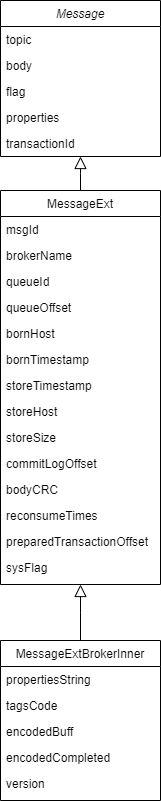

The diagram above was exported from draw.io. Its source (the exported page's mxGraphModel, read from the mxfile embedded in the PNG):
<mxGraphModel dx="819" dy="482" grid="1" gridSize="10" guides="1" tooltips="1" connect="1" arrows="1" fold="1" page="1" pageScale="1" pageWidth="827" pageHeight="1169" math="0" shadow="0">
  <root>
    <mxCell id="WIyWlLk6GJQsqaUBKTNV-0" />
    <mxCell id="WIyWlLk6GJQsqaUBKTNV-1" parent="WIyWlLk6GJQsqaUBKTNV-0" />
    <mxCell id="zkfFHV4jXpPFQw0GAbJ--0" value="Message" style="swimlane;fontStyle=2;align=center;verticalAlign=top;childLayout=stackLayout;horizontal=1;startSize=26;horizontalStack=0;resizeParent=1;resizeLast=0;collapsible=1;marginBottom=0;rounded=0;shadow=0;strokeWidth=1;" parent="WIyWlLk6GJQsqaUBKTNV-1" vertex="1">
      <mxGeometry x="220" y="100" width="160" height="156" as="geometry">
        <mxRectangle x="230" y="140" width="160" height="26" as="alternateBounds" />
      </mxGeometry>
    </mxCell>
    <mxCell id="zkfFHV4jXpPFQw0GAbJ--1" value="topic" style="text;align=left;verticalAlign=top;spacingLeft=4;spacingRight=4;overflow=hidden;rotatable=0;points=[[0,0.5],[1,0.5]];portConstraint=eastwest;" parent="zkfFHV4jXpPFQw0GAbJ--0" vertex="1">
      <mxGeometry y="26" width="160" height="26" as="geometry" />
    </mxCell>
    <mxCell id="k-ddeiEJ2x2pm0-medK5-28" value="body" style="text;align=left;verticalAlign=top;spacingLeft=4;spacingRight=4;overflow=hidden;rotatable=0;points=[[0,0.5],[1,0.5]];portConstraint=eastwest;rounded=0;shadow=0;html=0;" vertex="1" parent="zkfFHV4jXpPFQw0GAbJ--0">
      <mxGeometry y="52" width="160" height="26" as="geometry" />
    </mxCell>
    <mxCell id="zkfFHV4jXpPFQw0GAbJ--2" value="flag" style="text;align=left;verticalAlign=top;spacingLeft=4;spacingRight=4;overflow=hidden;rotatable=0;points=[[0,0.5],[1,0.5]];portConstraint=eastwest;rounded=0;shadow=0;html=0;" parent="zkfFHV4jXpPFQw0GAbJ--0" vertex="1">
      <mxGeometry y="78" width="160" height="26" as="geometry" />
    </mxCell>
    <mxCell id="zkfFHV4jXpPFQw0GAbJ--3" value="properties" style="text;align=left;verticalAlign=top;spacingLeft=4;spacingRight=4;overflow=hidden;rotatable=0;points=[[0,0.5],[1,0.5]];portConstraint=eastwest;rounded=0;shadow=0;html=0;" parent="zkfFHV4jXpPFQw0GAbJ--0" vertex="1">
      <mxGeometry y="104" width="160" height="26" as="geometry" />
    </mxCell>
    <mxCell id="k-ddeiEJ2x2pm0-medK5-30" value="transactionId" style="text;align=left;verticalAlign=top;spacingLeft=4;spacingRight=4;overflow=hidden;rotatable=0;points=[[0,0.5],[1,0.5]];portConstraint=eastwest;rounded=0;shadow=0;html=0;" vertex="1" parent="zkfFHV4jXpPFQw0GAbJ--0">
      <mxGeometry y="130" width="160" height="26" as="geometry" />
    </mxCell>
    <mxCell id="zkfFHV4jXpPFQw0GAbJ--6" value="MessageExt" style="swimlane;fontStyle=0;align=center;verticalAlign=top;childLayout=stackLayout;horizontal=1;startSize=26;horizontalStack=0;resizeParent=1;resizeLast=0;collapsible=1;marginBottom=0;rounded=0;shadow=0;strokeWidth=1;" parent="WIyWlLk6GJQsqaUBKTNV-1" vertex="1">
      <mxGeometry x="220" y="290" width="160" height="394" as="geometry">
        <mxRectangle x="130" y="380" width="160" height="26" as="alternateBounds" />
      </mxGeometry>
    </mxCell>
    <mxCell id="k-ddeiEJ2x2pm0-medK5-17" value="msgId" style="text;align=left;verticalAlign=top;spacingLeft=4;spacingRight=4;overflow=hidden;rotatable=0;points=[[0,0.5],[1,0.5]];portConstraint=eastwest;rounded=0;shadow=0;html=0;" vertex="1" parent="zkfFHV4jXpPFQw0GAbJ--6">
      <mxGeometry y="26" width="160" height="26" as="geometry" />
    </mxCell>
    <mxCell id="zkfFHV4jXpPFQw0GAbJ--7" value="brokerName" style="text;align=left;verticalAlign=top;spacingLeft=4;spacingRight=4;overflow=hidden;rotatable=0;points=[[0,0.5],[1,0.5]];portConstraint=eastwest;" parent="zkfFHV4jXpPFQw0GAbJ--6" vertex="1">
      <mxGeometry y="52" width="160" height="26" as="geometry" />
    </mxCell>
    <mxCell id="zkfFHV4jXpPFQw0GAbJ--8" value="queueId" style="text;align=left;verticalAlign=top;spacingLeft=4;spacingRight=4;overflow=hidden;rotatable=0;points=[[0,0.5],[1,0.5]];portConstraint=eastwest;rounded=0;shadow=0;html=0;" parent="zkfFHV4jXpPFQw0GAbJ--6" vertex="1">
      <mxGeometry y="78" width="160" height="26" as="geometry" />
    </mxCell>
    <mxCell id="k-ddeiEJ2x2pm0-medK5-10" value="queueOffset" style="text;align=left;verticalAlign=top;spacingLeft=4;spacingRight=4;overflow=hidden;rotatable=0;points=[[0,0.5],[1,0.5]];portConstraint=eastwest;rounded=0;shadow=0;html=0;" vertex="1" parent="zkfFHV4jXpPFQw0GAbJ--6">
      <mxGeometry y="104" width="160" height="26" as="geometry" />
    </mxCell>
    <mxCell id="k-ddeiEJ2x2pm0-medK5-16" value="bornHost" style="text;align=left;verticalAlign=top;spacingLeft=4;spacingRight=4;overflow=hidden;rotatable=0;points=[[0,0.5],[1,0.5]];portConstraint=eastwest;rounded=0;shadow=0;html=0;" vertex="1" parent="zkfFHV4jXpPFQw0GAbJ--6">
      <mxGeometry y="130" width="160" height="26" as="geometry" />
    </mxCell>
    <mxCell id="k-ddeiEJ2x2pm0-medK5-12" value="bornTimestamp" style="text;align=left;verticalAlign=top;spacingLeft=4;spacingRight=4;overflow=hidden;rotatable=0;points=[[0,0.5],[1,0.5]];portConstraint=eastwest;rounded=0;shadow=0;html=0;" vertex="1" parent="zkfFHV4jXpPFQw0GAbJ--6">
      <mxGeometry y="156" width="160" height="26" as="geometry" />
    </mxCell>
    <mxCell id="k-ddeiEJ2x2pm0-medK5-19" value="storeTimestamp" style="text;align=left;verticalAlign=top;spacingLeft=4;spacingRight=4;overflow=hidden;rotatable=0;points=[[0,0.5],[1,0.5]];portConstraint=eastwest;rounded=0;shadow=0;html=0;" vertex="1" parent="zkfFHV4jXpPFQw0GAbJ--6">
      <mxGeometry y="182" width="160" height="26" as="geometry" />
    </mxCell>
    <mxCell id="k-ddeiEJ2x2pm0-medK5-18" value="storeHost" style="text;align=left;verticalAlign=top;spacingLeft=4;spacingRight=4;overflow=hidden;rotatable=0;points=[[0,0.5],[1,0.5]];portConstraint=eastwest;rounded=0;shadow=0;html=0;" vertex="1" parent="zkfFHV4jXpPFQw0GAbJ--6">
      <mxGeometry y="208" width="160" height="26" as="geometry" />
    </mxCell>
    <mxCell id="k-ddeiEJ2x2pm0-medK5-9" value="storeSize" style="text;align=left;verticalAlign=top;spacingLeft=4;spacingRight=4;overflow=hidden;rotatable=0;points=[[0,0.5],[1,0.5]];portConstraint=eastwest;rounded=0;shadow=0;html=0;" vertex="1" parent="zkfFHV4jXpPFQw0GAbJ--6">
      <mxGeometry y="234" width="160" height="26" as="geometry" />
    </mxCell>
    <mxCell id="k-ddeiEJ2x2pm0-medK5-22" value="commitLogOffset" style="text;align=left;verticalAlign=top;spacingLeft=4;spacingRight=4;overflow=hidden;rotatable=0;points=[[0,0.5],[1,0.5]];portConstraint=eastwest;rounded=0;shadow=0;html=0;" vertex="1" parent="zkfFHV4jXpPFQw0GAbJ--6">
      <mxGeometry y="260" width="160" height="26" as="geometry" />
    </mxCell>
    <mxCell id="k-ddeiEJ2x2pm0-medK5-21" value="bodyCRC" style="text;align=left;verticalAlign=top;spacingLeft=4;spacingRight=4;overflow=hidden;rotatable=0;points=[[0,0.5],[1,0.5]];portConstraint=eastwest;rounded=0;shadow=0;html=0;" vertex="1" parent="zkfFHV4jXpPFQw0GAbJ--6">
      <mxGeometry y="286" width="160" height="26" as="geometry" />
    </mxCell>
    <mxCell id="k-ddeiEJ2x2pm0-medK5-20" value="reconsumeTimes" style="text;align=left;verticalAlign=top;spacingLeft=4;spacingRight=4;overflow=hidden;rotatable=0;points=[[0,0.5],[1,0.5]];portConstraint=eastwest;rounded=0;shadow=0;html=0;" vertex="1" parent="zkfFHV4jXpPFQw0GAbJ--6">
      <mxGeometry y="312" width="160" height="26" as="geometry" />
    </mxCell>
    <mxCell id="k-ddeiEJ2x2pm0-medK5-23" value="preparedTransactionOffset" style="text;align=left;verticalAlign=top;spacingLeft=4;spacingRight=4;overflow=hidden;rotatable=0;points=[[0,0.5],[1,0.5]];portConstraint=eastwest;rounded=0;shadow=0;html=0;" vertex="1" parent="zkfFHV4jXpPFQw0GAbJ--6">
      <mxGeometry y="338" width="160" height="26" as="geometry" />
    </mxCell>
    <mxCell id="k-ddeiEJ2x2pm0-medK5-11" value="sysFlag" style="text;align=left;verticalAlign=top;spacingLeft=4;spacingRight=4;overflow=hidden;rotatable=0;points=[[0,0.5],[1,0.5]];portConstraint=eastwest;rounded=0;shadow=0;html=0;" vertex="1" parent="zkfFHV4jXpPFQw0GAbJ--6">
      <mxGeometry y="364" width="160" height="26" as="geometry" />
    </mxCell>
    <mxCell id="zkfFHV4jXpPFQw0GAbJ--12" value="" style="endArrow=block;endSize=10;endFill=0;shadow=0;strokeWidth=1;rounded=0;curved=0;edgeStyle=elbowEdgeStyle;elbow=vertical;" parent="WIyWlLk6GJQsqaUBKTNV-1" source="zkfFHV4jXpPFQw0GAbJ--6" target="zkfFHV4jXpPFQw0GAbJ--0" edge="1">
      <mxGeometry width="160" relative="1" as="geometry">
        <mxPoint x="200" y="203" as="sourcePoint" />
        <mxPoint x="200" y="203" as="targetPoint" />
      </mxGeometry>
    </mxCell>
    <mxCell id="k-ddeiEJ2x2pm0-medK5-0" value="MessageExtBrokerInner" style="swimlane;fontStyle=0;align=center;verticalAlign=top;childLayout=stackLayout;horizontal=1;startSize=26;horizontalStack=0;resizeParent=1;resizeLast=0;collapsible=1;marginBottom=0;rounded=0;shadow=0;strokeWidth=1;" vertex="1" parent="WIyWlLk6GJQsqaUBKTNV-1">
      <mxGeometry x="220" y="740" width="160" height="160" as="geometry">
        <mxRectangle x="130" y="380" width="160" height="26" as="alternateBounds" />
      </mxGeometry>
    </mxCell>
    <mxCell id="k-ddeiEJ2x2pm0-medK5-1" value="propertiesString" style="text;align=left;verticalAlign=top;spacingLeft=4;spacingRight=4;overflow=hidden;rotatable=0;points=[[0,0.5],[1,0.5]];portConstraint=eastwest;" vertex="1" parent="k-ddeiEJ2x2pm0-medK5-0">
      <mxGeometry y="26" width="160" height="26" as="geometry" />
    </mxCell>
    <mxCell id="k-ddeiEJ2x2pm0-medK5-2" value="tagsCode" style="text;align=left;verticalAlign=top;spacingLeft=4;spacingRight=4;overflow=hidden;rotatable=0;points=[[0,0.5],[1,0.5]];portConstraint=eastwest;rounded=0;shadow=0;html=0;" vertex="1" parent="k-ddeiEJ2x2pm0-medK5-0">
      <mxGeometry y="52" width="160" height="26" as="geometry" />
    </mxCell>
    <mxCell id="k-ddeiEJ2x2pm0-medK5-6" value="encodedBuff" style="text;align=left;verticalAlign=top;spacingLeft=4;spacingRight=4;overflow=hidden;rotatable=0;points=[[0,0.5],[1,0.5]];portConstraint=eastwest;rounded=0;shadow=0;html=0;" vertex="1" parent="k-ddeiEJ2x2pm0-medK5-0">
      <mxGeometry y="78" width="160" height="26" as="geometry" />
    </mxCell>
    <mxCell id="k-ddeiEJ2x2pm0-medK5-7" value="encodedCompleted" style="text;align=left;verticalAlign=top;spacingLeft=4;spacingRight=4;overflow=hidden;rotatable=0;points=[[0,0.5],[1,0.5]];portConstraint=eastwest;rounded=0;shadow=0;html=0;" vertex="1" parent="k-ddeiEJ2x2pm0-medK5-0">
      <mxGeometry y="104" width="160" height="26" as="geometry" />
    </mxCell>
    <mxCell id="k-ddeiEJ2x2pm0-medK5-8" value="version" style="text;align=left;verticalAlign=top;spacingLeft=4;spacingRight=4;overflow=hidden;rotatable=0;points=[[0,0.5],[1,0.5]];portConstraint=eastwest;rounded=0;shadow=0;html=0;" vertex="1" parent="k-ddeiEJ2x2pm0-medK5-0">
      <mxGeometry y="130" width="160" height="26" as="geometry" />
    </mxCell>
    <mxCell id="k-ddeiEJ2x2pm0-medK5-27" value="" style="endArrow=block;endSize=10;endFill=0;shadow=0;strokeWidth=1;rounded=0;curved=0;edgeStyle=elbowEdgeStyle;elbow=vertical;entryX=0.5;entryY=1;entryDx=0;entryDy=0;exitX=0.5;exitY=0;exitDx=0;exitDy=0;" edge="1" parent="WIyWlLk6GJQsqaUBKTNV-1" source="k-ddeiEJ2x2pm0-medK5-0" target="zkfFHV4jXpPFQw0GAbJ--6">
      <mxGeometry width="160" relative="1" as="geometry">
        <mxPoint x="470" y="412" as="sourcePoint" />
        <mxPoint x="470" y="380" as="targetPoint" />
      </mxGeometry>
    </mxCell>
  </root>
</mxGraphModel>